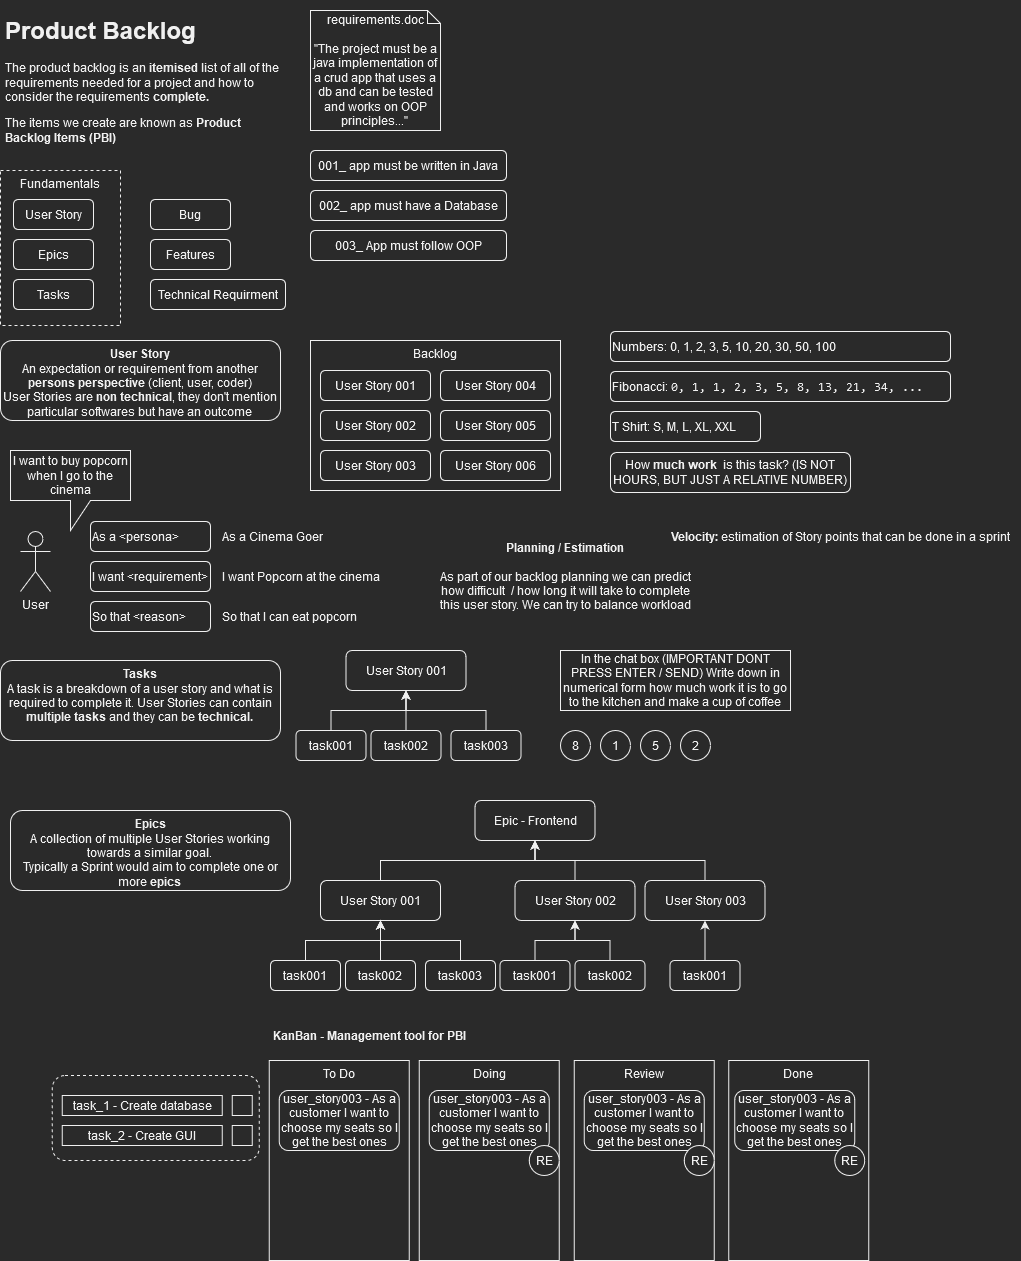

The diagram above was exported from draw.io. Its source (the exported page's mxGraphModel, read from the mxfile embedded in the PNG):
<mxGraphModel dx="1422" dy="752" grid="1" gridSize="10" guides="1" tooltips="1" connect="1" arrows="1" fold="1" page="1" pageScale="1" pageWidth="827" pageHeight="1169" math="0" shadow="0">
  <root>
    <mxCell id="0" />
    <mxCell id="1" parent="0" />
    <mxCell id="c03CoXWfL19T6jqmPyLw-93" value="" style="rounded=1;whiteSpace=wrap;html=1;fontFamily=Helvetica;fillColor=none;dashed=1;" vertex="1" parent="1">
      <mxGeometry x="61.75" y="1075" width="207" height="85" as="geometry" />
    </mxCell>
    <mxCell id="c03CoXWfL19T6jqmPyLw-14" value="Fundamentals" style="rounded=0;whiteSpace=wrap;html=1;fillColor=none;dashed=1;verticalAlign=top;" vertex="1" parent="1">
      <mxGeometry x="10" y="170" width="120" height="155" as="geometry" />
    </mxCell>
    <mxCell id="c03CoXWfL19T6jqmPyLw-1" value="&lt;h1&gt;Product Backlog&lt;br&gt;&lt;/h1&gt;&lt;p&gt;The product backlog is an &lt;b&gt;itemised &lt;/b&gt;list of all of the requirements needed for a project and how to consider the requirements &lt;b&gt;complete. &lt;br&gt;&lt;/b&gt;&lt;/p&gt;&lt;p&gt;The items we create are known as&lt;b&gt; Product Backlog Items (PBI)&lt;br&gt;&lt;/b&gt;&lt;/p&gt;" style="text;html=1;strokeColor=none;fillColor=none;spacing=5;spacingTop=-20;whiteSpace=wrap;overflow=hidden;rounded=0;" vertex="1" parent="1">
      <mxGeometry x="10" y="10" width="290" height="140" as="geometry" />
    </mxCell>
    <mxCell id="c03CoXWfL19T6jqmPyLw-2" value="&lt;div&gt;requirements.doc&lt;/div&gt;&lt;div&gt;&lt;br&gt;&lt;/div&gt;&lt;div&gt;&quot;The project must be a java implementation of a crud app that uses a db and can be tested and works on OOP principles...&quot;&lt;br&gt;&lt;/div&gt;" style="shape=note;whiteSpace=wrap;html=1;backgroundOutline=1;darkOpacity=0.05;size=13;" vertex="1" parent="1">
      <mxGeometry x="320" y="10" width="130" height="120" as="geometry" />
    </mxCell>
    <mxCell id="c03CoXWfL19T6jqmPyLw-3" value="001_ app must be written in Java" style="rounded=1;whiteSpace=wrap;html=1;" vertex="1" parent="1">
      <mxGeometry x="320" y="150" width="196" height="30" as="geometry" />
    </mxCell>
    <mxCell id="c03CoXWfL19T6jqmPyLw-4" value="002_ app must have a Database" style="rounded=1;whiteSpace=wrap;html=1;" vertex="1" parent="1">
      <mxGeometry x="320" y="190" width="196" height="30" as="geometry" />
    </mxCell>
    <mxCell id="c03CoXWfL19T6jqmPyLw-5" value="003_ App must follow OOP" style="rounded=1;whiteSpace=wrap;html=1;" vertex="1" parent="1">
      <mxGeometry x="320" y="230" width="196" height="30" as="geometry" />
    </mxCell>
    <mxCell id="c03CoXWfL19T6jqmPyLw-6" value="User Story" style="rounded=1;whiteSpace=wrap;html=1;" vertex="1" parent="1">
      <mxGeometry x="23" y="199" width="80" height="30" as="geometry" />
    </mxCell>
    <mxCell id="c03CoXWfL19T6jqmPyLw-7" value="Bug" style="rounded=1;whiteSpace=wrap;html=1;" vertex="1" parent="1">
      <mxGeometry x="160" y="199" width="80" height="30" as="geometry" />
    </mxCell>
    <mxCell id="c03CoXWfL19T6jqmPyLw-8" value="Features" style="rounded=1;whiteSpace=wrap;html=1;" vertex="1" parent="1">
      <mxGeometry x="160" y="239" width="80" height="30" as="geometry" />
    </mxCell>
    <mxCell id="c03CoXWfL19T6jqmPyLw-9" value="Technical Requirment" style="rounded=1;whiteSpace=wrap;html=1;" vertex="1" parent="1">
      <mxGeometry x="160" y="279" width="135" height="30" as="geometry" />
    </mxCell>
    <mxCell id="c03CoXWfL19T6jqmPyLw-10" value="Epics" style="rounded=1;whiteSpace=wrap;html=1;" vertex="1" parent="1">
      <mxGeometry x="23" y="239" width="80" height="30" as="geometry" />
    </mxCell>
    <mxCell id="c03CoXWfL19T6jqmPyLw-12" value="Tasks" style="rounded=1;whiteSpace=wrap;html=1;" vertex="1" parent="1">
      <mxGeometry x="23" y="279" width="80" height="30" as="geometry" />
    </mxCell>
    <mxCell id="c03CoXWfL19T6jqmPyLw-15" value="&lt;div&gt;User Story&lt;/div&gt;&lt;div&gt;&lt;span style=&quot;font-weight: normal;&quot;&gt;An expectation or requirement from another &lt;b&gt;persons perspective&lt;/b&gt; (client, user, coder)&lt;/span&gt;&lt;br&gt;&lt;/div&gt;&lt;div&gt;&lt;span style=&quot;font-weight: normal;&quot;&gt;User Stories are &lt;b&gt;non technical&lt;/b&gt;, they don't mention particular softwares but have an outcome&lt;/span&gt;&lt;br&gt;&lt;/div&gt;&lt;div&gt;&lt;br&gt;&lt;/div&gt;" style="rounded=1;whiteSpace=wrap;html=1;fillColor=default;fontStyle=1;verticalAlign=top;" vertex="1" parent="1">
      <mxGeometry x="10" y="340" width="280" height="80" as="geometry" />
    </mxCell>
    <mxCell id="c03CoXWfL19T6jqmPyLw-16" value="User" style="shape=umlActor;verticalLabelPosition=bottom;verticalAlign=top;html=1;outlineConnect=0;fillColor=default;" vertex="1" parent="1">
      <mxGeometry x="30" y="531" width="30" height="60" as="geometry" />
    </mxCell>
    <mxCell id="c03CoXWfL19T6jqmPyLw-17" value="I want to buy popcorn when I go to the cinema" style="shape=callout;whiteSpace=wrap;html=1;perimeter=calloutPerimeter;fillColor=default;" vertex="1" parent="1">
      <mxGeometry x="20" y="450" width="120" height="80" as="geometry" />
    </mxCell>
    <mxCell id="c03CoXWfL19T6jqmPyLw-18" value="As a &amp;lt;persona&amp;gt;" style="rounded=1;whiteSpace=wrap;html=1;fillColor=default;align=left;" vertex="1" parent="1">
      <mxGeometry x="100" y="521" width="120" height="30" as="geometry" />
    </mxCell>
    <mxCell id="c03CoXWfL19T6jqmPyLw-19" value="I want &amp;lt;requirement&amp;gt;" style="rounded=1;whiteSpace=wrap;html=1;fillColor=default;align=left;" vertex="1" parent="1">
      <mxGeometry x="100" y="561" width="120" height="30" as="geometry" />
    </mxCell>
    <mxCell id="c03CoXWfL19T6jqmPyLw-20" value="So that &amp;lt;reason&amp;gt;" style="rounded=1;whiteSpace=wrap;html=1;fillColor=default;align=left;" vertex="1" parent="1">
      <mxGeometry x="100" y="601" width="120" height="30" as="geometry" />
    </mxCell>
    <mxCell id="c03CoXWfL19T6jqmPyLw-21" value="As a Cinema Goer" style="text;html=1;align=left;verticalAlign=middle;resizable=0;points=[];autosize=1;strokeColor=none;fillColor=none;" vertex="1" parent="1">
      <mxGeometry x="230" y="521" width="120" height="30" as="geometry" />
    </mxCell>
    <mxCell id="c03CoXWfL19T6jqmPyLw-22" value="I want Popcorn at the cinema" style="text;html=1;align=left;verticalAlign=middle;resizable=0;points=[];autosize=1;strokeColor=none;fillColor=none;" vertex="1" parent="1">
      <mxGeometry x="230" y="561" width="180" height="30" as="geometry" />
    </mxCell>
    <mxCell id="c03CoXWfL19T6jqmPyLw-23" value="So that I can eat popcorn" style="text;html=1;align=left;verticalAlign=middle;resizable=0;points=[];autosize=1;strokeColor=none;fillColor=none;" vertex="1" parent="1">
      <mxGeometry x="230" y="601" width="160" height="30" as="geometry" />
    </mxCell>
    <mxCell id="c03CoXWfL19T6jqmPyLw-24" value="Backlog" style="rounded=0;whiteSpace=wrap;html=1;fillColor=default;verticalAlign=top;" vertex="1" parent="1">
      <mxGeometry x="320" y="340" width="250" height="150" as="geometry" />
    </mxCell>
    <mxCell id="c03CoXWfL19T6jqmPyLw-25" value="User Story 001" style="rounded=1;whiteSpace=wrap;html=1;fillColor=default;" vertex="1" parent="1">
      <mxGeometry x="330" y="370" width="110" height="30" as="geometry" />
    </mxCell>
    <mxCell id="c03CoXWfL19T6jqmPyLw-26" value="User Story 002" style="rounded=1;whiteSpace=wrap;html=1;fillColor=default;" vertex="1" parent="1">
      <mxGeometry x="330" y="410" width="110" height="30" as="geometry" />
    </mxCell>
    <mxCell id="c03CoXWfL19T6jqmPyLw-27" value="User Story 003" style="rounded=1;whiteSpace=wrap;html=1;fillColor=default;" vertex="1" parent="1">
      <mxGeometry x="330" y="450" width="110" height="30" as="geometry" />
    </mxCell>
    <mxCell id="c03CoXWfL19T6jqmPyLw-28" value="User Story 004" style="rounded=1;whiteSpace=wrap;html=1;fillColor=default;" vertex="1" parent="1">
      <mxGeometry x="450" y="370" width="110" height="30" as="geometry" />
    </mxCell>
    <mxCell id="c03CoXWfL19T6jqmPyLw-29" value="User Story 005" style="rounded=1;whiteSpace=wrap;html=1;fillColor=default;" vertex="1" parent="1">
      <mxGeometry x="450" y="410" width="110" height="30" as="geometry" />
    </mxCell>
    <mxCell id="c03CoXWfL19T6jqmPyLw-30" value="User Story 006" style="rounded=1;whiteSpace=wrap;html=1;fillColor=default;" vertex="1" parent="1">
      <mxGeometry x="450" y="450" width="110" height="30" as="geometry" />
    </mxCell>
    <mxCell id="c03CoXWfL19T6jqmPyLw-31" value="&lt;div&gt;Tasks&lt;/div&gt;&lt;span style=&quot;font-weight: normal;&quot;&gt;A task is a breakdown of a user story and what is required to complete it. User Stories can contain &lt;b&gt;multiple tasks&lt;/b&gt;&lt;/span&gt; &lt;span style=&quot;font-weight: normal;&quot;&gt;and they can be &lt;b&gt;technical.&lt;/b&gt;&lt;/span&gt;&lt;br&gt;&lt;div&gt;&lt;br&gt;&lt;/div&gt;" style="rounded=1;whiteSpace=wrap;html=1;fillColor=default;fontStyle=1;verticalAlign=top;" vertex="1" parent="1">
      <mxGeometry x="10" y="660" width="280" height="80" as="geometry" />
    </mxCell>
    <mxCell id="c03CoXWfL19T6jqmPyLw-32" value="User Story 001" style="rounded=1;whiteSpace=wrap;html=1;fillColor=default;" vertex="1" parent="1">
      <mxGeometry x="355.5" y="650" width="120" height="40" as="geometry" />
    </mxCell>
    <mxCell id="c03CoXWfL19T6jqmPyLw-36" style="edgeStyle=orthogonalEdgeStyle;rounded=0;orthogonalLoop=1;jettySize=auto;html=1;entryX=0.5;entryY=1;entryDx=0;entryDy=0;" edge="1" parent="1" source="c03CoXWfL19T6jqmPyLw-33" target="c03CoXWfL19T6jqmPyLw-32">
      <mxGeometry relative="1" as="geometry" />
    </mxCell>
    <mxCell id="c03CoXWfL19T6jqmPyLw-33" value="task001" style="rounded=1;whiteSpace=wrap;html=1;fillColor=default;" vertex="1" parent="1">
      <mxGeometry x="305.5" y="730" width="70" height="30" as="geometry" />
    </mxCell>
    <mxCell id="c03CoXWfL19T6jqmPyLw-37" style="edgeStyle=orthogonalEdgeStyle;rounded=0;orthogonalLoop=1;jettySize=auto;html=1;entryX=0.5;entryY=1;entryDx=0;entryDy=0;" edge="1" parent="1" source="c03CoXWfL19T6jqmPyLw-34" target="c03CoXWfL19T6jqmPyLw-32">
      <mxGeometry relative="1" as="geometry" />
    </mxCell>
    <mxCell id="c03CoXWfL19T6jqmPyLw-34" value="task002" style="rounded=1;whiteSpace=wrap;html=1;fillColor=default;" vertex="1" parent="1">
      <mxGeometry x="380.5" y="730" width="70" height="30" as="geometry" />
    </mxCell>
    <mxCell id="c03CoXWfL19T6jqmPyLw-38" style="edgeStyle=orthogonalEdgeStyle;rounded=0;orthogonalLoop=1;jettySize=auto;html=1;entryX=0.5;entryY=1;entryDx=0;entryDy=0;" edge="1" parent="1" source="c03CoXWfL19T6jqmPyLw-35" target="c03CoXWfL19T6jqmPyLw-32">
      <mxGeometry relative="1" as="geometry" />
    </mxCell>
    <mxCell id="c03CoXWfL19T6jqmPyLw-35" value="task003" style="rounded=1;whiteSpace=wrap;html=1;fillColor=default;" vertex="1" parent="1">
      <mxGeometry x="460.5" y="730" width="70" height="30" as="geometry" />
    </mxCell>
    <mxCell id="c03CoXWfL19T6jqmPyLw-39" value="&lt;div&gt;&lt;b&gt;Planning / Estimation&lt;br&gt;&lt;/b&gt;&lt;/div&gt;&lt;div&gt;&lt;b&gt;&lt;br&gt;&lt;/b&gt;&lt;/div&gt;&lt;div&gt;As part of our backlog planning we can predict&lt;/div&gt;&lt;div&gt;how difficult&amp;nbsp; / how long it will take to complete &lt;br&gt;&lt;/div&gt;&lt;div&gt;this user story. We can try to balance workload&lt;br&gt;&lt;/div&gt;" style="text;html=1;align=center;verticalAlign=middle;resizable=0;points=[];autosize=1;strokeColor=none;fillColor=none;" vertex="1" parent="1">
      <mxGeometry x="440" y="531" width="270" height="90" as="geometry" />
    </mxCell>
    <mxCell id="c03CoXWfL19T6jqmPyLw-40" value="In the chat box (IMPORTANT DONT PRESS ENTER / SEND) Write down in numerical form how much work it is to go to the kitchen and make a cup of coffee" style="rounded=0;whiteSpace=wrap;html=1;fillColor=default;" vertex="1" parent="1">
      <mxGeometry x="570" y="650" width="230" height="60" as="geometry" />
    </mxCell>
    <mxCell id="c03CoXWfL19T6jqmPyLw-42" value="8" style="ellipse;whiteSpace=wrap;html=1;aspect=fixed;fillColor=default;" vertex="1" parent="1">
      <mxGeometry x="570" y="730" width="30" height="30" as="geometry" />
    </mxCell>
    <mxCell id="c03CoXWfL19T6jqmPyLw-43" value="2" style="ellipse;whiteSpace=wrap;html=1;aspect=fixed;fillColor=default;" vertex="1" parent="1">
      <mxGeometry x="690" y="730" width="30" height="30" as="geometry" />
    </mxCell>
    <mxCell id="c03CoXWfL19T6jqmPyLw-44" value="1" style="ellipse;whiteSpace=wrap;html=1;aspect=fixed;fillColor=default;" vertex="1" parent="1">
      <mxGeometry x="610" y="730" width="30" height="30" as="geometry" />
    </mxCell>
    <mxCell id="c03CoXWfL19T6jqmPyLw-45" value="5" style="ellipse;whiteSpace=wrap;html=1;aspect=fixed;fillColor=default;" vertex="1" parent="1">
      <mxGeometry x="650" y="730" width="30" height="30" as="geometry" />
    </mxCell>
    <mxCell id="c03CoXWfL19T6jqmPyLw-46" value="How &lt;b&gt;much work&amp;nbsp; &lt;/b&gt;is this task? (IS NOT HOURS, BUT JUST A RELATIVE NUMBER)" style="rounded=1;whiteSpace=wrap;html=1;fillColor=default;" vertex="1" parent="1">
      <mxGeometry x="620" y="452" width="240" height="40" as="geometry" />
    </mxCell>
    <mxCell id="c03CoXWfL19T6jqmPyLw-47" value="&lt;font face=&quot;Helvetica&quot;&gt;Fibonacci: &lt;/font&gt;&lt;font face=&quot;Helvetica&quot;&gt;&lt;code class=&quot;commando_code_block  language-whatever&quot;&gt;0, 1, 1, 2, 3, 5, 8, 13, 21, 34, ...&lt;/code&gt;&lt;/font&gt; " style="rounded=1;whiteSpace=wrap;html=1;fillColor=default;align=left;" vertex="1" parent="1">
      <mxGeometry x="620" y="371" width="340" height="30" as="geometry" />
    </mxCell>
    <mxCell id="c03CoXWfL19T6jqmPyLw-48" value="T Shirt: S, M, L, XL, XXL" style="rounded=1;whiteSpace=wrap;html=1;fillColor=default;align=left;" vertex="1" parent="1">
      <mxGeometry x="620" y="411" width="150" height="30" as="geometry" />
    </mxCell>
    <mxCell id="c03CoXWfL19T6jqmPyLw-49" value="Numbers: 0, 1, 2, 3, 5, 10, 20, 30, 50, 100" style="rounded=1;whiteSpace=wrap;html=1;fillColor=default;align=left;" vertex="1" parent="1">
      <mxGeometry x="620" y="331" width="340" height="30" as="geometry" />
    </mxCell>
    <mxCell id="c03CoXWfL19T6jqmPyLw-50" value="&lt;b&gt;Velocity: &lt;/b&gt;estimation of Story points that can be done in a sprint" style="text;html=1;align=center;verticalAlign=middle;resizable=0;points=[];autosize=1;strokeColor=none;fillColor=none;fontFamily=Helvetica;" vertex="1" parent="1">
      <mxGeometry x="670" y="521" width="360" height="30" as="geometry" />
    </mxCell>
    <mxCell id="c03CoXWfL19T6jqmPyLw-51" value="&lt;div&gt;Epics&lt;/div&gt;&lt;span style=&quot;font-weight: normal;&quot;&gt;A collection of multiple User Stories working towards a similar goal.&lt;br&gt;Typically a Sprint would aim to complete one or more &lt;b&gt;epics&lt;/b&gt;&lt;/span&gt;&lt;br&gt;&lt;div&gt;&lt;br&gt;&lt;/div&gt;" style="rounded=1;whiteSpace=wrap;html=1;fillColor=default;fontStyle=1;verticalAlign=top;" vertex="1" parent="1">
      <mxGeometry x="20" y="810" width="280" height="80" as="geometry" />
    </mxCell>
    <mxCell id="c03CoXWfL19T6jqmPyLw-72" style="edgeStyle=orthogonalEdgeStyle;rounded=0;orthogonalLoop=1;jettySize=auto;html=1;fontFamily=Helvetica;" edge="1" parent="1" source="c03CoXWfL19T6jqmPyLw-52" target="c03CoXWfL19T6jqmPyLw-71">
      <mxGeometry relative="1" as="geometry">
        <Array as="points">
          <mxPoint x="390.5" y="860" />
          <mxPoint x="544.5" y="860" />
        </Array>
      </mxGeometry>
    </mxCell>
    <mxCell id="c03CoXWfL19T6jqmPyLw-52" value="User Story 001" style="rounded=1;whiteSpace=wrap;html=1;fillColor=default;" vertex="1" parent="1">
      <mxGeometry x="330" y="880" width="120" height="40" as="geometry" />
    </mxCell>
    <mxCell id="c03CoXWfL19T6jqmPyLw-53" style="edgeStyle=orthogonalEdgeStyle;rounded=0;orthogonalLoop=1;jettySize=auto;html=1;entryX=0.5;entryY=1;entryDx=0;entryDy=0;" edge="1" parent="1" source="c03CoXWfL19T6jqmPyLw-54" target="c03CoXWfL19T6jqmPyLw-52">
      <mxGeometry relative="1" as="geometry" />
    </mxCell>
    <mxCell id="c03CoXWfL19T6jqmPyLw-54" value="task001" style="rounded=1;whiteSpace=wrap;html=1;fillColor=default;" vertex="1" parent="1">
      <mxGeometry x="280" y="960" width="70" height="30" as="geometry" />
    </mxCell>
    <mxCell id="c03CoXWfL19T6jqmPyLw-55" style="edgeStyle=orthogonalEdgeStyle;rounded=0;orthogonalLoop=1;jettySize=auto;html=1;entryX=0.5;entryY=1;entryDx=0;entryDy=0;" edge="1" parent="1" source="c03CoXWfL19T6jqmPyLw-56" target="c03CoXWfL19T6jqmPyLw-52">
      <mxGeometry relative="1" as="geometry" />
    </mxCell>
    <mxCell id="c03CoXWfL19T6jqmPyLw-56" value="task002" style="rounded=1;whiteSpace=wrap;html=1;fillColor=default;" vertex="1" parent="1">
      <mxGeometry x="355" y="960" width="70" height="30" as="geometry" />
    </mxCell>
    <mxCell id="c03CoXWfL19T6jqmPyLw-57" style="edgeStyle=orthogonalEdgeStyle;rounded=0;orthogonalLoop=1;jettySize=auto;html=1;entryX=0.5;entryY=1;entryDx=0;entryDy=0;" edge="1" parent="1" source="c03CoXWfL19T6jqmPyLw-58" target="c03CoXWfL19T6jqmPyLw-52">
      <mxGeometry relative="1" as="geometry" />
    </mxCell>
    <mxCell id="c03CoXWfL19T6jqmPyLw-58" value="task003" style="rounded=1;whiteSpace=wrap;html=1;fillColor=default;" vertex="1" parent="1">
      <mxGeometry x="435" y="960" width="70" height="30" as="geometry" />
    </mxCell>
    <mxCell id="c03CoXWfL19T6jqmPyLw-73" style="edgeStyle=orthogonalEdgeStyle;rounded=0;orthogonalLoop=1;jettySize=auto;html=1;entryX=0.5;entryY=1;entryDx=0;entryDy=0;fontFamily=Helvetica;" edge="1" parent="1" source="c03CoXWfL19T6jqmPyLw-59" target="c03CoXWfL19T6jqmPyLw-71">
      <mxGeometry relative="1" as="geometry" />
    </mxCell>
    <mxCell id="c03CoXWfL19T6jqmPyLw-59" value="User Story 002" style="rounded=1;whiteSpace=wrap;html=1;fillColor=default;" vertex="1" parent="1">
      <mxGeometry x="524.5" y="880" width="120" height="40" as="geometry" />
    </mxCell>
    <mxCell id="c03CoXWfL19T6jqmPyLw-60" style="edgeStyle=orthogonalEdgeStyle;rounded=0;orthogonalLoop=1;jettySize=auto;html=1;entryX=0.5;entryY=1;entryDx=0;entryDy=0;" edge="1" parent="1" source="c03CoXWfL19T6jqmPyLw-61" target="c03CoXWfL19T6jqmPyLw-59">
      <mxGeometry relative="1" as="geometry" />
    </mxCell>
    <mxCell id="c03CoXWfL19T6jqmPyLw-61" value="task001" style="rounded=1;whiteSpace=wrap;html=1;fillColor=default;" vertex="1" parent="1">
      <mxGeometry x="509.5" y="960" width="70" height="30" as="geometry" />
    </mxCell>
    <mxCell id="c03CoXWfL19T6jqmPyLw-62" style="edgeStyle=orthogonalEdgeStyle;rounded=0;orthogonalLoop=1;jettySize=auto;html=1;entryX=0.5;entryY=1;entryDx=0;entryDy=0;" edge="1" parent="1" source="c03CoXWfL19T6jqmPyLw-63" target="c03CoXWfL19T6jqmPyLw-59">
      <mxGeometry relative="1" as="geometry" />
    </mxCell>
    <mxCell id="c03CoXWfL19T6jqmPyLw-63" value="task002" style="rounded=1;whiteSpace=wrap;html=1;fillColor=default;" vertex="1" parent="1">
      <mxGeometry x="584.5" y="960" width="70" height="30" as="geometry" />
    </mxCell>
    <mxCell id="c03CoXWfL19T6jqmPyLw-74" style="edgeStyle=orthogonalEdgeStyle;rounded=0;orthogonalLoop=1;jettySize=auto;html=1;fontFamily=Helvetica;" edge="1" parent="1" source="c03CoXWfL19T6jqmPyLw-66">
      <mxGeometry relative="1" as="geometry">
        <mxPoint x="544.5" y="840" as="targetPoint" />
        <Array as="points">
          <mxPoint x="714.5" y="860" />
          <mxPoint x="544.5" y="860" />
        </Array>
      </mxGeometry>
    </mxCell>
    <mxCell id="c03CoXWfL19T6jqmPyLw-66" value="User Story 003" style="rounded=1;whiteSpace=wrap;html=1;fillColor=default;" vertex="1" parent="1">
      <mxGeometry x="654.5" y="880" width="120" height="40" as="geometry" />
    </mxCell>
    <mxCell id="c03CoXWfL19T6jqmPyLw-67" style="edgeStyle=orthogonalEdgeStyle;rounded=0;orthogonalLoop=1;jettySize=auto;html=1;entryX=0.5;entryY=1;entryDx=0;entryDy=0;" edge="1" parent="1" source="c03CoXWfL19T6jqmPyLw-68" target="c03CoXWfL19T6jqmPyLw-66">
      <mxGeometry relative="1" as="geometry" />
    </mxCell>
    <mxCell id="c03CoXWfL19T6jqmPyLw-68" value="task001" style="rounded=1;whiteSpace=wrap;html=1;fillColor=default;" vertex="1" parent="1">
      <mxGeometry x="679.5" y="960" width="70" height="30" as="geometry" />
    </mxCell>
    <mxCell id="c03CoXWfL19T6jqmPyLw-71" value="Epic - Frontend" style="rounded=1;whiteSpace=wrap;html=1;fillColor=default;" vertex="1" parent="1">
      <mxGeometry x="484.5" y="800" width="120" height="40" as="geometry" />
    </mxCell>
    <mxCell id="c03CoXWfL19T6jqmPyLw-75" value="To Do" style="rounded=0;whiteSpace=wrap;html=1;fontFamily=Helvetica;fillColor=default;verticalAlign=top;" vertex="1" parent="1">
      <mxGeometry x="278.75" y="1060" width="140" height="200" as="geometry" />
    </mxCell>
    <mxCell id="c03CoXWfL19T6jqmPyLw-76" value="&lt;b&gt;KanBan - Management tool for PBI&lt;/b&gt;" style="text;html=1;align=center;verticalAlign=middle;resizable=0;points=[];autosize=1;strokeColor=none;fillColor=none;fontFamily=Helvetica;" vertex="1" parent="1">
      <mxGeometry x="268.75" y="1020" width="220" height="30" as="geometry" />
    </mxCell>
    <mxCell id="c03CoXWfL19T6jqmPyLw-77" value="Doing" style="rounded=0;whiteSpace=wrap;html=1;fontFamily=Helvetica;fillColor=default;verticalAlign=top;" vertex="1" parent="1">
      <mxGeometry x="428.75" y="1060" width="140" height="200" as="geometry" />
    </mxCell>
    <mxCell id="c03CoXWfL19T6jqmPyLw-78" value="Done" style="rounded=0;whiteSpace=wrap;html=1;fontFamily=Helvetica;fillColor=default;verticalAlign=top;" vertex="1" parent="1">
      <mxGeometry x="738.25" y="1060" width="140" height="200" as="geometry" />
    </mxCell>
    <mxCell id="c03CoXWfL19T6jqmPyLw-79" value="user_story003 - As a customer I want to choose my seats so I get the best ones" style="rounded=1;whiteSpace=wrap;html=1;fontFamily=Helvetica;fillColor=default;" vertex="1" parent="1">
      <mxGeometry x="288.75" y="1090" width="120" height="60" as="geometry" />
    </mxCell>
    <mxCell id="c03CoXWfL19T6jqmPyLw-80" value="user_story003 - As a customer I want to choose my seats so I get the best ones" style="rounded=1;whiteSpace=wrap;html=1;fontFamily=Helvetica;fillColor=default;" vertex="1" parent="1">
      <mxGeometry x="438.75" y="1090" width="120" height="60" as="geometry" />
    </mxCell>
    <mxCell id="c03CoXWfL19T6jqmPyLw-81" value="RE" style="ellipse;whiteSpace=wrap;html=1;aspect=fixed;fontFamily=Helvetica;fillColor=default;" vertex="1" parent="1">
      <mxGeometry x="538.75" y="1145" width="30" height="30" as="geometry" />
    </mxCell>
    <mxCell id="c03CoXWfL19T6jqmPyLw-82" value="user_story003 - As a customer I want to choose my seats so I get the best ones" style="rounded=1;whiteSpace=wrap;html=1;fontFamily=Helvetica;fillColor=default;" vertex="1" parent="1">
      <mxGeometry x="744.25" y="1090" width="120" height="60" as="geometry" />
    </mxCell>
    <mxCell id="c03CoXWfL19T6jqmPyLw-83" value="RE" style="ellipse;whiteSpace=wrap;html=1;aspect=fixed;fontFamily=Helvetica;fillColor=default;" vertex="1" parent="1">
      <mxGeometry x="844.25" y="1145" width="30" height="30" as="geometry" />
    </mxCell>
    <mxCell id="c03CoXWfL19T6jqmPyLw-84" value="Review" style="rounded=0;whiteSpace=wrap;html=1;fontFamily=Helvetica;fillColor=default;verticalAlign=top;" vertex="1" parent="1">
      <mxGeometry x="583.75" y="1060" width="140" height="200" as="geometry" />
    </mxCell>
    <mxCell id="c03CoXWfL19T6jqmPyLw-85" value="user_story003 - As a customer I want to choose my seats so I get the best ones" style="rounded=1;whiteSpace=wrap;html=1;fontFamily=Helvetica;fillColor=default;" vertex="1" parent="1">
      <mxGeometry x="593.75" y="1090" width="120" height="60" as="geometry" />
    </mxCell>
    <mxCell id="c03CoXWfL19T6jqmPyLw-86" value="RE" style="ellipse;whiteSpace=wrap;html=1;aspect=fixed;fontFamily=Helvetica;fillColor=default;" vertex="1" parent="1">
      <mxGeometry x="693.75" y="1145" width="30" height="30" as="geometry" />
    </mxCell>
    <mxCell id="c03CoXWfL19T6jqmPyLw-87" value="task_1 - Create database" style="rounded=0;whiteSpace=wrap;html=1;fontFamily=Helvetica;fillColor=default;" vertex="1" parent="1">
      <mxGeometry x="71.75" y="1095" width="160" height="20" as="geometry" />
    </mxCell>
    <mxCell id="c03CoXWfL19T6jqmPyLw-88" value="task_2 - Create GUI" style="rounded=0;whiteSpace=wrap;html=1;fontFamily=Helvetica;fillColor=default;" vertex="1" parent="1">
      <mxGeometry x="71.75" y="1125" width="160" height="20" as="geometry" />
    </mxCell>
    <mxCell id="c03CoXWfL19T6jqmPyLw-89" value="" style="rounded=0;whiteSpace=wrap;html=1;fontFamily=Helvetica;fillColor=default;" vertex="1" parent="1">
      <mxGeometry x="241.75" y="1095" width="20" height="20" as="geometry" />
    </mxCell>
    <mxCell id="c03CoXWfL19T6jqmPyLw-90" value="" style="rounded=0;whiteSpace=wrap;html=1;fontFamily=Helvetica;fillColor=default;" vertex="1" parent="1">
      <mxGeometry x="241.75" y="1125" width="20" height="20" as="geometry" />
    </mxCell>
  </root>
</mxGraphModel>